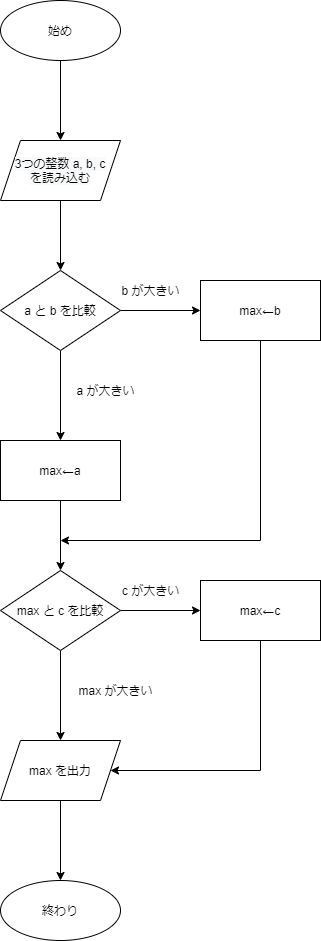

The diagram above was exported from draw.io. Its source (the exported page's mxGraphModel, read from the mxfile embedded in the PNG):
<mxGraphModel dx="1037" dy="500" grid="1" gridSize="10" guides="1" tooltips="1" connect="1" arrows="1" fold="1" page="1" pageScale="1" pageWidth="827" pageHeight="1169" math="0" shadow="0">
  <root>
    <mxCell id="WIyWlLk6GJQsqaUBKTNV-0" />
    <mxCell id="WIyWlLk6GJQsqaUBKTNV-1" parent="WIyWlLk6GJQsqaUBKTNV-0" />
    <mxCell id="aFbxjISSOtIIPWO4Rpmz-42" value="" style="edgeStyle=orthogonalEdgeStyle;rounded=0;orthogonalLoop=1;jettySize=auto;html=1;" parent="WIyWlLk6GJQsqaUBKTNV-1" source="aFbxjISSOtIIPWO4Rpmz-32" target="aFbxjISSOtIIPWO4Rpmz-41" edge="1">
      <mxGeometry relative="1" as="geometry" />
    </mxCell>
    <mxCell id="aFbxjISSOtIIPWO4Rpmz-32" value="始め" style="ellipse;whiteSpace=wrap;html=1;" parent="WIyWlLk6GJQsqaUBKTNV-1" vertex="1">
      <mxGeometry x="360" y="140" width="120" height="60" as="geometry" />
    </mxCell>
    <mxCell id="aFbxjISSOtIIPWO4Rpmz-44" value="" style="edgeStyle=orthogonalEdgeStyle;rounded=0;orthogonalLoop=1;jettySize=auto;html=1;" parent="WIyWlLk6GJQsqaUBKTNV-1" source="aFbxjISSOtIIPWO4Rpmz-41" target="aFbxjISSOtIIPWO4Rpmz-43" edge="1">
      <mxGeometry relative="1" as="geometry" />
    </mxCell>
    <mxCell id="aFbxjISSOtIIPWO4Rpmz-41" value="&#10;&#10;&lt;span style=&quot;color: rgb(0, 0, 0); font-family: helvetica; font-size: 12px; font-style: normal; font-weight: 400; letter-spacing: normal; text-align: center; text-indent: 0px; text-transform: none; word-spacing: 0px; background-color: rgb(248, 249, 250); display: inline; float: none;&quot;&gt;3つの整数 a, b, c&lt;/span&gt;&lt;br style=&quot;color: rgb(0, 0, 0); font-family: helvetica; font-size: 12px; font-style: normal; font-weight: 400; letter-spacing: normal; text-align: center; text-indent: 0px; text-transform: none; word-spacing: 0px; background-color: rgb(248, 249, 250);&quot;&gt;&lt;span style=&quot;color: rgb(0, 0, 0); font-family: helvetica; font-size: 12px; font-style: normal; font-weight: 400; letter-spacing: normal; text-align: center; text-indent: 0px; text-transform: none; word-spacing: 0px; background-color: rgb(248, 249, 250); display: inline; float: none;&quot;&gt;を読み込む&lt;/span&gt;&#10;&#10;" style="shape=parallelogram;perimeter=parallelogramPerimeter;whiteSpace=wrap;html=1;fixedSize=1;" parent="WIyWlLk6GJQsqaUBKTNV-1" vertex="1">
      <mxGeometry x="360" y="280" width="120" height="60" as="geometry" />
    </mxCell>
    <mxCell id="aFbxjISSOtIIPWO4Rpmz-46" value="" style="edgeStyle=orthogonalEdgeStyle;rounded=0;orthogonalLoop=1;jettySize=auto;html=1;" parent="WIyWlLk6GJQsqaUBKTNV-1" source="aFbxjISSOtIIPWO4Rpmz-43" target="aFbxjISSOtIIPWO4Rpmz-45" edge="1">
      <mxGeometry relative="1" as="geometry" />
    </mxCell>
    <mxCell id="aFbxjISSOtIIPWO4Rpmz-48" value="" style="edgeStyle=orthogonalEdgeStyle;rounded=0;orthogonalLoop=1;jettySize=auto;html=1;" parent="WIyWlLk6GJQsqaUBKTNV-1" source="aFbxjISSOtIIPWO4Rpmz-43" target="aFbxjISSOtIIPWO4Rpmz-47" edge="1">
      <mxGeometry relative="1" as="geometry" />
    </mxCell>
    <mxCell id="aFbxjISSOtIIPWO4Rpmz-43" value="a と b を比較" style="rhombus;whiteSpace=wrap;html=1;" parent="WIyWlLk6GJQsqaUBKTNV-1" vertex="1">
      <mxGeometry x="360" y="410" width="120" height="80" as="geometry" />
    </mxCell>
    <mxCell id="aFbxjISSOtIIPWO4Rpmz-50" value="" style="edgeStyle=orthogonalEdgeStyle;rounded=0;orthogonalLoop=1;jettySize=auto;html=1;" parent="WIyWlLk6GJQsqaUBKTNV-1" source="aFbxjISSOtIIPWO4Rpmz-45" target="aFbxjISSOtIIPWO4Rpmz-49" edge="1">
      <mxGeometry relative="1" as="geometry" />
    </mxCell>
    <mxCell id="aFbxjISSOtIIPWO4Rpmz-45" value="max←a" style="whiteSpace=wrap;html=1;" parent="WIyWlLk6GJQsqaUBKTNV-1" vertex="1">
      <mxGeometry x="360" y="580" width="120" height="60" as="geometry" />
    </mxCell>
    <mxCell id="aFbxjISSOtIIPWO4Rpmz-51" style="edgeStyle=orthogonalEdgeStyle;rounded=0;orthogonalLoop=1;jettySize=auto;html=1;exitX=0.5;exitY=1;exitDx=0;exitDy=0;" parent="WIyWlLk6GJQsqaUBKTNV-1" source="aFbxjISSOtIIPWO4Rpmz-47" edge="1">
      <mxGeometry relative="1" as="geometry">
        <mxPoint x="420" y="680" as="targetPoint" />
        <Array as="points">
          <mxPoint x="620" y="680" />
        </Array>
      </mxGeometry>
    </mxCell>
    <mxCell id="aFbxjISSOtIIPWO4Rpmz-47" value="max←b" style="whiteSpace=wrap;html=1;" parent="WIyWlLk6GJQsqaUBKTNV-1" vertex="1">
      <mxGeometry x="560" y="420" width="120" height="60" as="geometry" />
    </mxCell>
    <mxCell id="aFbxjISSOtIIPWO4Rpmz-55" value="" style="edgeStyle=orthogonalEdgeStyle;rounded=0;orthogonalLoop=1;jettySize=auto;html=1;" parent="WIyWlLk6GJQsqaUBKTNV-1" source="aFbxjISSOtIIPWO4Rpmz-49" edge="1">
      <mxGeometry relative="1" as="geometry">
        <mxPoint x="420" y="880" as="targetPoint" />
      </mxGeometry>
    </mxCell>
    <mxCell id="aFbxjISSOtIIPWO4Rpmz-57" value="" style="edgeStyle=orthogonalEdgeStyle;rounded=0;orthogonalLoop=1;jettySize=auto;html=1;" parent="WIyWlLk6GJQsqaUBKTNV-1" source="aFbxjISSOtIIPWO4Rpmz-49" target="aFbxjISSOtIIPWO4Rpmz-56" edge="1">
      <mxGeometry relative="1" as="geometry" />
    </mxCell>
    <mxCell id="aFbxjISSOtIIPWO4Rpmz-49" value="max と c を比較" style="rhombus;whiteSpace=wrap;html=1;" parent="WIyWlLk6GJQsqaUBKTNV-1" vertex="1">
      <mxGeometry x="360" y="710" width="120" height="80" as="geometry" />
    </mxCell>
    <mxCell id="aFbxjISSOtIIPWO4Rpmz-52" value="b が大きい" style="text;html=1;align=center;verticalAlign=middle;resizable=0;points=[];autosize=1;strokeColor=none;" parent="WIyWlLk6GJQsqaUBKTNV-1" vertex="1">
      <mxGeometry x="475" y="420" width="70" height="20" as="geometry" />
    </mxCell>
    <mxCell id="aFbxjISSOtIIPWO4Rpmz-53" value="a が大きい" style="text;html=1;align=center;verticalAlign=middle;resizable=0;points=[];autosize=1;strokeColor=none;" parent="WIyWlLk6GJQsqaUBKTNV-1" vertex="1">
      <mxGeometry x="430" y="520" width="70" height="20" as="geometry" />
    </mxCell>
    <mxCell id="aFbxjISSOtIIPWO4Rpmz-63" value="" style="edgeStyle=orthogonalEdgeStyle;rounded=0;orthogonalLoop=1;jettySize=auto;html=1;" parent="WIyWlLk6GJQsqaUBKTNV-1" target="aFbxjISSOtIIPWO4Rpmz-62" edge="1">
      <mxGeometry relative="1" as="geometry">
        <mxPoint x="420" y="940" as="sourcePoint" />
      </mxGeometry>
    </mxCell>
    <mxCell id="aFbxjISSOtIIPWO4Rpmz-60" style="edgeStyle=orthogonalEdgeStyle;rounded=0;orthogonalLoop=1;jettySize=auto;html=1;exitX=0.5;exitY=1;exitDx=0;exitDy=0;entryX=1;entryY=0.5;entryDx=0;entryDy=0;" parent="WIyWlLk6GJQsqaUBKTNV-1" source="aFbxjISSOtIIPWO4Rpmz-56" target="aFbxjISSOtIIPWO4Rpmz-65" edge="1">
      <mxGeometry relative="1" as="geometry">
        <mxPoint x="480" y="910" as="targetPoint" />
        <Array as="points">
          <mxPoint x="620" y="910" />
        </Array>
      </mxGeometry>
    </mxCell>
    <mxCell id="aFbxjISSOtIIPWO4Rpmz-56" value="max←c" style="whiteSpace=wrap;html=1;" parent="WIyWlLk6GJQsqaUBKTNV-1" vertex="1">
      <mxGeometry x="560" y="720" width="120" height="60" as="geometry" />
    </mxCell>
    <mxCell id="aFbxjISSOtIIPWO4Rpmz-58" value="c が大きい" style="text;html=1;align=center;verticalAlign=middle;resizable=0;points=[];autosize=1;strokeColor=none;" parent="WIyWlLk6GJQsqaUBKTNV-1" vertex="1">
      <mxGeometry x="475" y="720" width="70" height="20" as="geometry" />
    </mxCell>
    <mxCell id="aFbxjISSOtIIPWO4Rpmz-59" value="max が大きい" style="text;html=1;align=center;verticalAlign=middle;resizable=0;points=[];autosize=1;strokeColor=none;" parent="WIyWlLk6GJQsqaUBKTNV-1" vertex="1">
      <mxGeometry x="430" y="820" width="90" height="20" as="geometry" />
    </mxCell>
    <mxCell id="aFbxjISSOtIIPWO4Rpmz-62" value="終わり" style="ellipse;whiteSpace=wrap;html=1;" parent="WIyWlLk6GJQsqaUBKTNV-1" vertex="1">
      <mxGeometry x="360" y="1020" width="120" height="60" as="geometry" />
    </mxCell>
    <mxCell id="aFbxjISSOtIIPWO4Rpmz-65" value="max を出力" style="shape=parallelogram;perimeter=parallelogramPerimeter;whiteSpace=wrap;html=1;fixedSize=1;" parent="WIyWlLk6GJQsqaUBKTNV-1" vertex="1">
      <mxGeometry x="360" y="880" width="120" height="60" as="geometry" />
    </mxCell>
  </root>
</mxGraphModel>